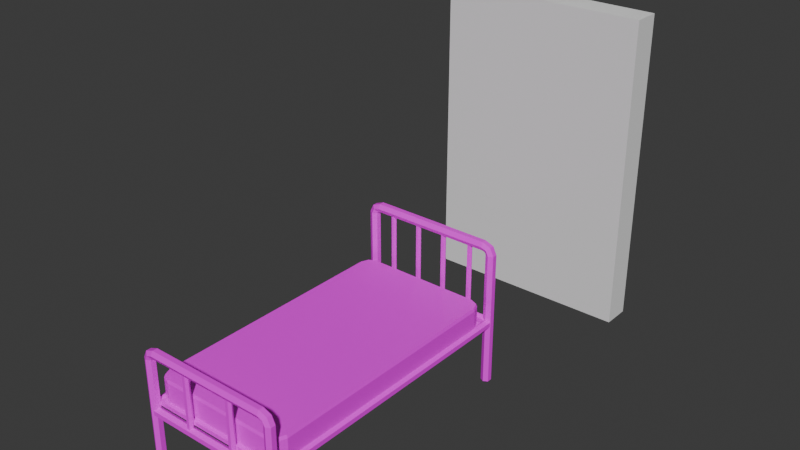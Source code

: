 # Source: hospital.blend  (saved by Blender 4.1.24; exported with 4.5.12 LTS)
import bpy
from mathutils import Matrix  # noqa: F401  (used for matrix-valued properties, if any)

bpy.ops.wm.read_factory_settings(use_empty=True)
scene = bpy.context.scene
scene.name = 'Scene'

# ---- collections
col_bed = bpy.data.collections.new('Bed'); scene.collection.children.link(col_bed)

# ---- images (referenced by path relative to the original .blend; pixels are not part of the script)
import os
ASSET_DIR = os.environ.get("B2B_ASSET_DIR", "")  # directory of the original .blend (textures are referenced by path, not embedded)
HERE = os.path.dirname(os.path.abspath(__file__))  # packed textures are extracted next to this script under _unpacked/

def load_image(name, relpath, width, height, colorspace="sRGB"):
    """Load a texture the original file referenced (path relative to the .blend, or extracted next to this script)."""
    p = next((c for c in (os.path.join(HERE, relpath), os.path.join(ASSET_DIR, relpath)) if relpath and os.path.exists(c)), "")
    if p:
        img = bpy.data.images.load(p, check_existing=True)
        img.name = name
    else:  # same state as the original file: an image datablock whose file is absent (Cycles renders it pink)
        img = bpy.data.images.new(name, width, height)
        img.source = "FILE"
        img.filepath = "//" + (relpath or name)
    img.colorspace_settings.name = colorspace
    return img
img_bed_texture_png_002 = load_image('bed_texture.png.002', 'textures/bed_texture.png', 1024, 1024, 'sRGB')

# ---- materials (node trees are filled in below, after node groups)
mat_bed = bpy.data.materials.new('Bed')
mat_bed.use_transparent_shadow = False

# ---- material node trees
mat_bed.use_nodes = True; mat_bed.node_tree.nodes.clear()
_N = mat_bed.node_tree.nodes; _L = mat_bed.node_tree.links
n0 = _N.new('ShaderNodeBsdfPrincipled'); n0.name = 'Principled BSDF'; n0.location = (10, 300)
n1 = _N.new('ShaderNodeOutputMaterial'); n1.name = 'Material Output'; n1.location = (300, 300)
n2 = _N.new('ShaderNodeTexImage'); n2.name = 'Image Texture'; n2.location = (-280, 280)
n2.image = img_bed_texture_png_002
_L.new(n0.outputs[0], n1.inputs[0])
_L.new(n2.outputs[0], n0.inputs[0])
n1.is_active_output = True

# ---- world
world_world = bpy.data.worlds.new('World'); scene.world = world_world
world_world.use_nodes = True; world_world.node_tree.nodes.clear()
_N = world_world.node_tree.nodes; _L = world_world.node_tree.links
n0 = _N.new('ShaderNodeOutputWorld'); n0.name = 'World Output'; n0.location = (300, 300)
n1 = _N.new('ShaderNodeBackground'); n1.name = 'Background'; n1.location = (10, 300)
n1.inputs[0].default_value = (0.05088, 0.05088, 0.05088, 1.0)
_L.new(n1.outputs[0], n0.inputs[0])
n0.is_active_output = True
world_world.color = (0.05088, 0.05088, 0.05088)
world_world.use_sun_shadow = False
world_world.sun_shadow_jitter_overblur = 0.0

# ---- meshes
me_wall_clean = bpy.data.meshes.new('Wall.Clean')
me_wall_clean.from_pydata([(-0.99, -0.132, -0.33), (-0.99, -0.132, 2.64), (-0.99, 0.132, -0.33), (-0.99, 0.132, 2.64), (0.99, -0.132, -0.33), (0.99, -0.132, 2.64), (0.99, 0.132, -0.33), (0.99, 0.132, 2.64)], [], [(0, 1, 3, 2), (2, 3, 7, 6), (6, 7, 5, 4), (4, 5, 1, 0)])
_uv = me_wall_clean.uv_layers.new(name='UVMap')
_uv.uv.foreach_set('vector', [0.375, 0.0, 0.625, 0.0, 0.625, 0.25, 0.375, 0.25, 0.375, 0.25, 0.625, 0.25, 0.625, 0.5, 0.375, 0.5, 0.375, 0.5, 0.625, 0.5, 0.625, 0.75, 0.375, 0.75, 0.375, 0.75, 0.625, 0.75, 0.625, 1.0, 0.375, 1.0])
me_wall_clean.update()
me_bed_matress = bpy.data.meshes.new('Bed.Matress')
me_bed_matress.from_pydata([(-9.031e-09, 1.21, -0.09929), (-9.031e-09, 1.201, -0.1049), (-9.031e-09, 1.201, 0.1057), (-9.031e-09, 1.21, 0.07847), (-9.031e-09, -1.201, -0.1049), (-9.031e-09, -1.21, -0.09929), (-9.031e-09, -1.21, 0.07847), (-9.031e-09, -1.201, 0.1057), (0.6298, -1.101, -0.1049), (0.6391, -1.103, -0.09929), (0.5297, -1.201, -0.1049), (0.5315, -1.21, -0.09929), (0.6005, -1.172, -0.1049), (0.6076, -1.179, -0.09929), (0.5297, -1.201, 0.1057), (0.5315, -1.21, 0.07847), (0.6298, -1.101, 0.1057), (0.6391, -1.103, 0.07847), (0.6005, -1.172, 0.1057), (0.6076, -1.179, 0.07847), (0.5297, 1.201, -0.1049), (0.5315, 1.21, -0.09929), (0.6298, 1.101, -0.1049), (0.6391, 1.103, -0.09929), (0.6005, 1.172, -0.1049), (0.6076, 1.179, -0.09929), (0.6298, 1.101, 0.1057), (0.6391, 1.103, 0.07847), (0.5297, 1.201, 0.1057), (0.5315, 1.21, 0.07847), (0.6005, 1.172, 0.1057), (0.6076, 1.179, 0.07847), (-0.6298, -1.101, -0.1049), (-0.6391, -1.103, -0.09929), (-0.5297, -1.201, -0.1049), (-0.5315, -1.21, -0.09929), (-0.6005, -1.172, -0.1049), (-0.6076, -1.179, -0.09929), (-0.5297, -1.201, 0.1057), (-0.5315, -1.21, 0.07847), (-0.6298, -1.101, 0.1057), (-0.6391, -1.103, 0.07847), (-0.6005, -1.172, 0.1057), (-0.6076, -1.179, 0.07847), (-0.5297, 1.201, -0.1049), (-0.5315, 1.21, -0.09929), (-0.6298, 1.101, -0.1049), (-0.6391, 1.103, -0.09929), (-0.6005, 1.172, -0.1049), (-0.6076, 1.179, -0.09929), (-0.6298, 1.101, 0.1057), (-0.6391, 1.103, 0.07847), (-0.5297, 1.201, 0.1057), (-0.5315, 1.21, 0.07847), (-0.6005, 1.172, 0.1057), (-0.6076, 1.179, 0.07847)], [], [(19, 13, 9, 17), (15, 11, 13, 19), (26, 30, 28, 2, 7, 14, 18, 16), (11, 15, 6, 5), (27, 23, 25, 31), (31, 25, 21, 29), (23, 27, 17, 9), (0, 3, 29, 21), (30, 26, 27, 31), (22, 24, 25, 23), (28, 30, 31, 29), (24, 20, 21, 25), (18, 14, 15, 19), (10, 12, 13, 11), (16, 18, 19, 17), (12, 8, 9, 13), (0, 21, 20, 1), (23, 9, 8, 22), (11, 5, 4, 10), (26, 16, 17, 27), (14, 7, 6, 15), (29, 3, 2, 28), (1, 20, 24, 22, 8, 12, 10, 4), (43, 41, 33, 37), (39, 43, 37, 35), (50, 40, 42, 38, 7, 2, 52, 54), (35, 5, 6, 39), (51, 55, 49, 47), (55, 53, 45, 49), (47, 33, 41, 51), (0, 45, 53, 3), (54, 55, 51, 50), (46, 47, 49, 48), (52, 53, 55, 54), (48, 49, 45, 44), (42, 43, 39, 38), (34, 35, 37, 36), (40, 41, 43, 42), (36, 37, 33, 32), (0, 1, 44, 45), (47, 46, 32, 33), (35, 34, 4, 5), (50, 51, 41, 40), (38, 39, 6, 7), (53, 52, 2, 3), (1, 4, 34, 36, 32, 46, 48, 44)])
_uv = me_bed_matress.uv_layers.new(name='UVMap')
_uv.uv.foreach_set('vector', [0.5167, 0.7037, 0.498, 0.721, 0.4889, 0.717, 0.5048, 0.6937, 0.5256, 0.7158, 0.5023, 0.73, 0.498, 0.721, 0.5167, 0.7037, 0.9729, 0.5856, 0.9892, 0.5918, 0.996, 0.6069, 0.9954, 0.811, 0.008003, 0.8029, 0.005264, 0.5967, 0.01202, 0.5816, 0.02832, 0.5753, 0.5023, 0.73, 0.5256, 0.7158, 0.5339, 0.8022, 0.5034, 0.8023, 0.1734, 0.6898, 0.1873, 0.7151, 0.1774, 0.72, 0.1604, 0.6983, 0.1604, 0.6983, 0.1774, 0.72, 0.1716, 0.7294, 0.1487, 0.7099, 0.1873, 0.7151, 0.1734, 0.6898, 0.5048, 0.6937, 0.4889, 0.717, 0.1582, 0.8064, 0.1234, 0.807, 0.1487, 0.7099, 0.1716, 0.7294, 0.1563, 0.6932, 0.1717, 0.6849, 0.1734, 0.6898, 0.1604, 0.6983, 0.1877, 0.7167, 0.1785, 0.7211, 0.1774, 0.72, 0.1873, 0.7151, 0.1437, 0.7067, 0.1563, 0.6932, 0.1604, 0.6983, 0.1487, 0.7099, 0.1785, 0.7211, 0.1731, 0.7299, 0.1716, 0.7294, 0.1774, 0.72, 0.5212, 0.6993, 0.5305, 0.7137, 0.5256, 0.7158, 0.5167, 0.7037, 0.5009, 0.7303, 0.497, 0.722, 0.498, 0.721, 0.5023, 0.73, 0.507, 0.6889, 0.5212, 0.6993, 0.5167, 0.7037, 0.5048, 0.6937, 0.497, 0.722, 0.4887, 0.7184, 0.4889, 0.717, 0.498, 0.721, 0.1582, 0.8064, 0.1716, 0.7294, 0.1731, 0.7299, 0.1598, 0.8064, 0.1873, 0.7151, 0.4889, 0.717, 0.4887, 0.7184, 0.1877, 0.7167, 0.5023, 0.73, 0.5034, 0.8023, 0.5019, 0.8023, 0.5009, 0.7303, 0.1717, 0.6849, 0.507, 0.6889, 0.5048, 0.6937, 0.1734, 0.6898, 0.5305, 0.7137, 0.5387, 0.8022, 0.5339, 0.8022, 0.5256, 0.7158, 0.1487, 0.7099, 0.1234, 0.807, 0.1176, 0.8071, 0.1437, 0.7067, 0.9916, 0.8023, 0.9928, 0.6063, 0.9861, 0.5913, 0.97, 0.585, 0.02819, 0.5752, 0.01205, 0.5814, 0.00537, 0.5965, 0.007821, 0.8027, 0.5174, 0.901, 0.5057, 0.9114, 0.4886, 0.8885, 0.4979, 0.8836, 0.5263, 0.8885, 0.5174, 0.901, 0.4979, 0.8836, 0.5024, 0.8743, 0.9732, 0.9963, 0.02979, 0.9907, 0.01349, 0.9845, 0.006741, 0.9693, 0.008003, 0.8029, 0.9954, 0.811, 0.9962, 0.9749, 0.9895, 0.9901, 0.5024, 0.8743, 0.5034, 0.8023, 0.5339, 0.8022, 0.5263, 0.8885, 0.1759, 0.9253, 0.1625, 0.917, 0.179, 0.8952, 0.1893, 0.8993, 0.1625, 0.917, 0.1505, 0.9054, 0.1738, 0.8854, 0.179, 0.8952, 0.1893, 0.8993, 0.4886, 0.8885, 0.5057, 0.9114, 0.1759, 0.9253, 0.1582, 0.8064, 0.1738, 0.8854, 0.1505, 0.9054, 0.1234, 0.807, 0.1585, 0.9222, 0.1625, 0.917, 0.1759, 0.9253, 0.1743, 0.9302, 0.1896, 0.8978, 0.1893, 0.8993, 0.179, 0.8952, 0.1801, 0.8941, 0.1454, 0.9087, 0.1505, 0.9054, 0.1625, 0.917, 0.1585, 0.9222, 0.1801, 0.8941, 0.179, 0.8952, 0.1738, 0.8854, 0.1753, 0.8849, 0.5221, 0.9053, 0.5174, 0.901, 0.5263, 0.8885, 0.5312, 0.8906, 0.501, 0.874, 0.5024, 0.8743, 0.4979, 0.8836, 0.4969, 0.8826, 0.508, 0.916, 0.5057, 0.9114, 0.5174, 0.901, 0.5221, 0.9053, 0.4969, 0.8826, 0.4979, 0.8836, 0.4886, 0.8885, 0.4882, 0.887, 0.1582, 0.8064, 0.1598, 0.8064, 0.1753, 0.8849, 0.1738, 0.8854, 0.1893, 0.8993, 0.1896, 0.8978, 0.4882, 0.887, 0.4886, 0.8885, 0.5024, 0.8743, 0.501, 0.874, 0.5019, 0.8023, 0.5034, 0.8023, 0.1743, 0.9302, 0.1759, 0.9253, 0.5057, 0.9114, 0.508, 0.916, 0.5312, 0.8906, 0.5263, 0.8885, 0.5339, 0.8022, 0.5387, 0.8022, 0.1505, 0.9054, 0.1454, 0.9087, 0.1176, 0.8071, 0.1234, 0.807, 0.9916, 0.8023, 0.007821, 0.8027, 0.008109, 0.9683, 0.01479, 0.9834, 0.03093, 0.9896, 0.9712, 0.9915, 0.9873, 0.9853, 0.994, 0.9702])
me_bed_matress.materials.append(mat_bed)
me_bed_matress.update()
me_bed_boards = bpy.data.meshes.new('Bed.Boards')
me_bed_boards.from_pydata([(0.6227, 0.08034, 0.06628), (0.6227, 0.08034, 0.1019), (0.6227, 0.3822, 0.06628), (0.6227, 0.3822, 0.1019), (0.0, 0.3822, 0.06628), (0.0, 0.3822, 0.1019), (0.0, 0.08034, 0.06628), (0.0, 0.08034, 0.1019), (-0.6227, 0.08034, 0.06628), (-0.6227, 0.08034, 0.1019), (-0.6227, 0.3822, 0.06628), (-0.6227, 0.3822, 0.1019)], [], [(4, 5, 3, 2), (2, 3, 1, 0), (4, 2, 0, 6), (3, 5, 7, 1), (0, 1, 7, 6), (4, 10, 11, 5), (10, 8, 9, 11), (4, 6, 8, 10), (11, 9, 7, 5), (8, 6, 7, 9)])
_uv = me_bed_boards.uv_layers.new(name='UVMap')
_uv.uv.foreach_set('vector', [0.766, 0.4178, 0.7734, 0.4178, 0.7734, 0.2885, 0.766, 0.2885, 0.766, 0.3865, 0.7734, 0.3865, 0.7734, 0.4492, 0.766, 0.4492, 0.8011, 0.4178, 0.8011, 0.2885, 0.7384, 0.2885, 0.7384, 0.4178, 0.8011, 0.2885, 0.8011, 0.4178, 0.7384, 0.4178, 0.7384, 0.2885, 0.766, 0.2885, 0.7734, 0.2885, 0.7734, 0.4178, 0.766, 0.4178, 0.766, 0.4178, 0.766, 0.5472, 0.7734, 0.5472, 0.7734, 0.4178, 0.766, 0.3865, 0.766, 0.4492, 0.7734, 0.4492, 0.7734, 0.3865, 0.8011, 0.4178, 0.7384, 0.4178, 0.7384, 0.5472, 0.8011, 0.5472, 0.8011, 0.5472, 0.7384, 0.5472, 0.7384, 0.4178, 0.8011, 0.4178, 0.766, 0.5472, 0.766, 0.4178, 0.7734, 0.4178, 0.7734, 0.5472])
me_bed_boards.materials.append(mat_bed)
me_bed_boards.update()
me_bed_frame = bpy.data.meshes.new('Bed.Frame')
me_bed_frame.from_pydata([(0.6349, 0.0457, 0.004847), (0.6349, 0.0457, 1.25), (0.6745, 0.02285, 0.004847), (0.6745, 0.02285, 1.25), (0.6745, -0.02285, 0.004847), (0.6745, -0.02285, 1.25), (0.6349, -0.0457, 0.004847), (0.6349, -0.0457, 1.25), (0.5953, -0.02285, 0.004847), (0.5953, -0.02285, 1.25), (0.5953, 0.02285, 0.004847), (0.5953, 0.02285, 1.25), (0.6404, 0.02285, 1.322), (0.6124, 0.0457, 1.295), (0.6404, -0.02285, 1.322), (0.6124, -0.0457, 1.295), (0.5844, -0.02285, 1.267), (0.5844, 0.02285, 1.267), (0.5613, 0.02285, 1.353), (0.5613, 0.0457, 1.313), (0.5613, -0.02285, 1.353), (0.5613, -0.0457, 1.313), (0.5613, -0.02285, 1.274), (0.5613, 0.02285, 1.274), (0.0, 0.02285, 1.353), (0.0, 0.0457, 1.313), (0.0, -0.02285, 1.353), (0.0, -0.0457, 1.313), (0.0, -0.02285, 1.274), (0.0, 0.02285, 1.274), (0.636, 0.001852, 0.6306), (0.636, -2.578, 0.6306), (0.6714, 0.001852, 0.6102), (0.6714, -2.578, 0.6102), (0.6714, 0.001852, 0.5693), (0.6714, -2.578, 0.5693), (0.636, 0.001852, 0.5489), (0.636, -2.578, 0.5489), (0.6006, 0.001852, 0.5693), (0.6006, -2.578, 0.5693), (0.6006, 0.001852, 0.6102), (0.6006, -2.578, 0.6102), (0.636, -2.532, 0.003337), (0.636, -2.532, 1.013), (0.6748, -2.554, 0.003337), (0.6748, -2.554, 1.013), (0.6748, -2.599, 0.003337), (0.6748, -2.599, 1.013), (0.636, -2.621, 0.003337), (0.636, -2.621, 1.013), (0.5972, -2.599, 0.003337), (0.5972, -2.599, 1.013), (0.5972, -2.554, 0.003337), (0.5972, -2.554, 1.013), (0.6414, -2.554, 1.084), (0.6139, -2.532, 1.057), (0.6414, -2.599, 1.084), (0.6139, -2.621, 1.057), (0.5865, -2.599, 1.029), (0.5865, -2.554, 1.029), (0.5639, -2.554, 1.114), (0.5638, -2.532, 1.075), (0.5639, -2.599, 1.114), (0.5638, -2.621, 1.075), (0.5638, -2.599, 1.036), (0.5638, -2.554, 1.036), (0.0, -2.554, 1.114), (0.0, -2.532, 1.075), (0.0, -2.599, 1.114), (0.0, -2.621, 1.075), (0.0, -2.599, 1.036), (0.0, -2.554, 1.036), (0.0, -2.577, 0.5719), (0.638, -2.577, 0.5719), (0.0, -2.54, 0.5507), (0.638, -2.54, 0.5507), (0.0, -2.54, 0.5085), (0.638, -2.54, 0.5085), (0.0, -2.577, 0.4874), (0.638, -2.577, 0.4874), (0.0, -2.613, 0.5085), (0.638, -2.613, 0.5085), (0.0, -2.613, 0.5507), (0.638, -2.613, 0.5507), (0.2575, -2.577, 1.048), (0.2575, -2.577, 0.5423), (0.2437, -2.553, 1.048), (0.2437, -2.553, 0.5423), (0.2163, -2.553, 1.048), (0.2163, -2.553, 0.5423), (0.2025, -2.577, 1.048), (0.2025, -2.577, 0.5423), (0.2163, -2.601, 1.048), (0.2163, -2.601, 0.5423), (0.2437, -2.601, 1.048), (0.2437, -2.601, 0.5423), (0.0, -0.001058, 0.6427), (0.6334, -0.001057, 0.6427), (0.0, 0.03294, 0.623), (0.6334, 0.03294, 0.623), (0.0, 0.03294, 0.5838), (0.6334, 0.03294, 0.5838), (0.0, -0.001058, 0.5642), (0.6334, -0.001057, 0.5642), (0.0, -0.03505, 0.5838), (0.6334, -0.03505, 0.5838), (0.0, -0.03505, 0.623), (0.6334, -0.03505, 0.623), (0.1606, -0.0002242, 1.278), (0.1606, -0.0002241, 0.6068), (0.1487, 0.02042, 1.278), (0.1487, 0.02042, 0.6068), (0.1249, 0.02042, 1.278), (0.1249, 0.02042, 0.6068), (0.113, -0.0002242, 1.278), (0.113, -0.0002241, 0.6068), (0.1249, -0.02086, 1.278), (0.1249, -0.02086, 0.6068), (0.1487, -0.02086, 1.278), (0.1487, -0.02086, 0.6068), (0.4403, -0.0002242, 1.278), (0.4403, -0.0002241, 0.6068), (0.4284, 0.02042, 1.278), (0.4284, 0.02042, 0.6068), (0.4046, 0.02042, 1.278), (0.4046, 0.02042, 0.6068), (0.3926, -0.0002242, 1.278), (0.3926, -0.0002241, 0.6068), (0.4046, -0.02086, 1.278), (0.4046, -0.02086, 0.6068), (0.4284, -0.02086, 1.278), (0.4284, -0.02086, 0.6068), (-0.6349, 0.0457, 0.004847), (-0.6349, 0.0457, 1.25), (-0.6745, 0.02285, 0.004847), (-0.6745, 0.02285, 1.25), (-0.6745, -0.02285, 0.004847), (-0.6745, -0.02285, 1.25), (-0.6349, -0.0457, 0.004847), (-0.6349, -0.0457, 1.25), (-0.5953, -0.02285, 0.004847), (-0.5953, -0.02285, 1.25), (-0.5953, 0.02285, 0.004847), (-0.5953, 0.02285, 1.25), (-0.6404, 0.02285, 1.322), (-0.6124, 0.0457, 1.295), (-0.6404, -0.02285, 1.322), (-0.6124, -0.0457, 1.295), (-0.5844, -0.02285, 1.267), (-0.5844, 0.02285, 1.267), (-0.5613, 0.02285, 1.353), (-0.5613, 0.0457, 1.313), (-0.5613, -0.02285, 1.353), (-0.5613, -0.0457, 1.313), (-0.5613, -0.02285, 1.274), (-0.5613, 0.02285, 1.274), (-0.636, 0.001852, 0.6306), (-0.636, -2.578, 0.6306), (-0.6714, 0.001852, 0.6102), (-0.6714, -2.578, 0.6102), (-0.6714, 0.001852, 0.5693), (-0.6714, -2.578, 0.5693), (-0.636, 0.001852, 0.5489), (-0.636, -2.578, 0.5489), (-0.6006, 0.001852, 0.5693), (-0.6006, -2.578, 0.5693), (-0.6006, 0.001852, 0.6102), (-0.6006, -2.578, 0.6102), (-0.636, -2.532, 0.003337), (-0.636, -2.532, 1.013), (-0.6748, -2.554, 0.003337), (-0.6748, -2.554, 1.013), (-0.6748, -2.599, 0.003337), (-0.6748, -2.599, 1.013), (-0.636, -2.621, 0.003337), (-0.636, -2.621, 1.013), (-0.5972, -2.599, 0.003337), (-0.5972, -2.599, 1.013), (-0.5972, -2.554, 0.003337), (-0.5972, -2.554, 1.013), (-0.6414, -2.554, 1.084), (-0.6139, -2.532, 1.057), (-0.6414, -2.599, 1.084), (-0.6139, -2.621, 1.057), (-0.5865, -2.599, 1.029), (-0.5865, -2.554, 1.029), (-0.5639, -2.554, 1.114), (-0.5638, -2.532, 1.075), (-0.5639, -2.599, 1.114), (-0.5638, -2.621, 1.075), (-0.5638, -2.599, 1.036), (-0.5638, -2.554, 1.036), (-0.638, -2.577, 0.5719), (-0.638, -2.54, 0.5507), (-0.638, -2.54, 0.5085), (-0.638, -2.577, 0.4874), (-0.638, -2.613, 0.5085), (-0.638, -2.613, 0.5507), (-0.2575, -2.577, 1.048), (-0.2575, -2.577, 0.5423), (-0.2437, -2.553, 1.048), (-0.2437, -2.553, 0.5423), (-0.2163, -2.553, 1.048), (-0.2163, -2.553, 0.5423), (-0.2025, -2.577, 1.048), (-0.2025, -2.577, 0.5423), (-0.2163, -2.601, 1.048), (-0.2163, -2.601, 0.5423), (-0.2437, -2.601, 1.048), (-0.2437, -2.601, 0.5423), (-0.6334, -0.001057, 0.6427), (-0.6334, 0.03294, 0.623), (-0.6334, 0.03294, 0.5838), (-0.6334, -0.001057, 0.5642), (-0.6334, -0.03505, 0.5838), (-0.6334, -0.03505, 0.623), (-0.1606, -0.0002242, 1.278), (-0.1606, -0.0002241, 0.6068), (-0.1487, 0.02042, 1.278), (-0.1487, 0.02042, 0.6068), (-0.1249, 0.02042, 1.278), (-0.1249, 0.02042, 0.6068), (-0.113, -0.0002242, 1.278), (-0.113, -0.0002241, 0.6068), (-0.1249, -0.02086, 1.278), (-0.1249, -0.02086, 0.6068), (-0.1487, -0.02086, 1.278), (-0.1487, -0.02086, 0.6068), (-0.4403, -0.0002242, 1.278), (-0.4403, -0.0002241, 0.6068), (-0.4284, 0.02042, 1.278), (-0.4284, 0.02042, 0.6068), (-0.4046, 0.02042, 1.278), (-0.4046, 0.02042, 0.6068), (-0.3926, -0.0002242, 1.278), (-0.3926, -0.0002241, 0.6068), (-0.4046, -0.02086, 1.278), (-0.4046, -0.02086, 0.6068), (-0.4284, -0.02086, 1.278), (-0.4284, -0.02086, 0.6068)], [], [(0, 1, 3, 2), (2, 3, 5, 4), (4, 5, 7, 6), (6, 7, 9, 8), (5, 3, 12, 14), (8, 9, 11, 10), (10, 11, 1, 0), (0, 2, 4, 6, 8, 10), (13, 17, 23, 19), (11, 9, 16, 17), (3, 1, 13, 12), (7, 5, 14, 15), (1, 11, 17, 13), (9, 7, 15, 16), (23, 22, 28, 29), (16, 15, 21, 22), (14, 12, 18, 20), (17, 16, 22, 23), (15, 14, 20, 21), (12, 13, 19, 18), (21, 20, 26, 27), (18, 19, 25, 24), (19, 23, 29, 25), (22, 21, 27, 28), (20, 18, 24, 26), (30, 31, 33, 32), (32, 33, 35, 34), (34, 35, 37, 36), (36, 37, 39, 38), (38, 39, 41, 40), (40, 41, 31, 30), (42, 43, 45, 44), (44, 45, 47, 46), (46, 47, 49, 48), (48, 49, 51, 50), (47, 45, 54, 56), (50, 51, 53, 52), (52, 53, 43, 42), (42, 44, 46, 48, 50, 52), (55, 59, 65, 61), (53, 51, 58, 59), (45, 43, 55, 54), (49, 47, 56, 57), (43, 53, 59, 55), (51, 49, 57, 58), (65, 64, 70, 71), (58, 57, 63, 64), (56, 54, 60, 62), (59, 58, 64, 65), (57, 56, 62, 63), (54, 55, 61, 60), (63, 62, 68, 69), (60, 61, 67, 66), (61, 65, 71, 67), (64, 63, 69, 70), (62, 60, 66, 68), (72, 73, 75, 74), (74, 75, 77, 76), (76, 77, 79, 78), (78, 79, 81, 80), (80, 81, 83, 82), (82, 83, 73, 72), (84, 85, 87, 86), (86, 87, 89, 88), (88, 89, 91, 90), (90, 91, 93, 92), (92, 93, 95, 94), (94, 95, 85, 84), (96, 97, 99, 98), (98, 99, 101, 100), (100, 101, 103, 102), (102, 103, 105, 104), (104, 105, 107, 106), (106, 107, 97, 96), (108, 109, 111, 110), (110, 111, 113, 112), (112, 113, 115, 114), (114, 115, 117, 116), (116, 117, 119, 118), (118, 119, 109, 108), (120, 121, 123, 122), (122, 123, 125, 124), (124, 125, 127, 126), (126, 127, 129, 128), (128, 129, 131, 130), (130, 131, 121, 120), (132, 134, 135, 133), (134, 136, 137, 135), (136, 138, 139, 137), (138, 140, 141, 139), (137, 146, 144, 135), (140, 142, 143, 141), (142, 132, 133, 143), (132, 142, 140, 138, 136, 134), (145, 151, 155, 149), (143, 149, 148, 141), (135, 144, 145, 133), (139, 147, 146, 137), (133, 145, 149, 143), (141, 148, 147, 139), (155, 29, 28, 154), (148, 154, 153, 147), (146, 152, 150, 144), (149, 155, 154, 148), (147, 153, 152, 146), (144, 150, 151, 145), (153, 27, 26, 152), (150, 24, 25, 151), (151, 25, 29, 155), (154, 28, 27, 153), (152, 26, 24, 150), (156, 158, 159, 157), (158, 160, 161, 159), (160, 162, 163, 161), (162, 164, 165, 163), (164, 166, 167, 165), (166, 156, 157, 167), (168, 170, 171, 169), (170, 172, 173, 171), (172, 174, 175, 173), (174, 176, 177, 175), (173, 182, 180, 171), (176, 178, 179, 177), (178, 168, 169, 179), (168, 178, 176, 174, 172, 170), (181, 187, 191, 185), (179, 185, 184, 177), (171, 180, 181, 169), (175, 183, 182, 173), (169, 181, 185, 179), (177, 184, 183, 175), (191, 71, 70, 190), (184, 190, 189, 183), (182, 188, 186, 180), (185, 191, 190, 184), (183, 189, 188, 182), (180, 186, 187, 181), (189, 69, 68, 188), (186, 66, 67, 187), (187, 67, 71, 191), (190, 70, 69, 189), (188, 68, 66, 186), (72, 74, 193, 192), (74, 76, 194, 193), (76, 78, 195, 194), (78, 80, 196, 195), (80, 82, 197, 196), (82, 72, 192, 197), (198, 200, 201, 199), (200, 202, 203, 201), (202, 204, 205, 203), (204, 206, 207, 205), (206, 208, 209, 207), (208, 198, 199, 209), (96, 98, 211, 210), (98, 100, 212, 211), (100, 102, 213, 212), (102, 104, 214, 213), (104, 106, 215, 214), (106, 96, 210, 215), (216, 218, 219, 217), (218, 220, 221, 219), (220, 222, 223, 221), (222, 224, 225, 223), (224, 226, 227, 225), (226, 216, 217, 227), (228, 230, 231, 229), (230, 232, 233, 231), (232, 234, 235, 233), (234, 236, 237, 235), (236, 238, 239, 237), (238, 228, 229, 239)])
_uv = me_bed_frame.uv_layers.new(name='UVMap')
_uv.uv.foreach_set('vector', [0.9841, 0.1637, 0.0109, 0.1637, 0.0109, 0.1384, 0.9841, 0.1384, 0.9841, 0.1384, 0.0109, 0.1384, 0.0109, 0.1132, 0.9841, 0.1132, 0.9841, 0.1132, 0.0109, 0.1132, 0.0109, 0.08801, 0.9841, 0.08801, 0.9841, 0.08801, 0.0109, 0.08801, 0.0109, 0.06279, 0.9841, 0.06279, 0.1677, 0.5277, 0.2046, 0.5277, 0.2046, 0.5277, 0.1677, 0.5277, 0.9841, 0.06279, 0.0109, 0.06279, 0.0109, 0.03757, 0.9841, 0.03757, 0.9841, 0.03757, 0.0109, 0.03757, 0.0109, 0.01236, 0.9841, 0.01236, 0.1445, 0.4799, 0.2117, 0.4411, 0.2117, 0.3636, 0.1445, 0.3248, 0.07741, 0.3636, 0.07741, 0.4411, 0.0203, 0.5277, 0.05716, 0.5277, 0.05716, 0.5277, 0.0203, 0.5277, 0.05716, 0.5277, 0.09402, 0.5277, 0.09402, 0.5277, 0.05716, 0.5277, 0.2046, 0.5277, 0.2415, 0.5277, 0.2415, 0.5277, 0.2046, 0.5277, 0.1309, 0.5277, 0.1677, 0.5277, 0.1677, 0.5277, 0.1309, 0.5277, 0.0203, 0.5277, 0.05716, 0.5277, 0.05716, 0.5277, 0.0203, 0.5277, 0.09402, 0.5277, 0.1309, 0.5277, 0.1309, 0.5277, 0.09402, 0.5277, 0.956, 0.144, 0.956, 0.1161, 0.8172, 0.1161, 0.8172, 0.144, 0.09402, 0.5277, 0.1309, 0.5277, 0.1309, 0.5277, 0.09402, 0.5277, 0.1677, 0.5277, 0.2046, 0.5277, 0.2046, 0.5277, 0.1677, 0.5277, 0.05716, 0.5277, 0.09402, 0.5277, 0.09402, 0.5277, 0.05716, 0.5277, 0.1309, 0.5277, 0.1677, 0.5277, 0.1677, 0.5277, 0.1309, 0.5277, 0.2046, 0.5277, 0.2415, 0.5277, 0.2415, 0.5277, 0.2046, 0.5277, 0.956, 0.08826, 0.956, 0.06038, 0.8172, 0.06038, 0.8172, 0.08826, 0.956, 0.0325, 0.956, 0.004625, 0.8172, 0.004625, 0.8172, 0.0325, 0.956, 0.1719, 0.956, 0.144, 0.8172, 0.144, 0.8172, 0.1719, 0.956, 0.1161, 0.956, 0.08826, 0.8172, 0.08826, 0.8172, 0.1161, 0.956, 0.06038, 0.956, 0.0325, 0.8172, 0.0325, 0.8172, 0.06038, 0.9849, 0.1612, 0.01726, 0.1612, 0.01726, 0.1353, 0.9849, 0.1353, 0.9849, 0.1353, 0.01726, 0.1353, 0.01726, 0.1093, 0.9849, 0.1093, 0.9849, 0.1093, 0.01726, 0.1093, 0.01726, 0.08336, 0.9849, 0.08336, 0.9849, 0.08336, 0.01726, 0.08336, 0.01726, 0.0574, 0.9849, 0.0574, 0.9849, 0.0574, 0.01726, 0.0574, 0.01726, 0.03145, 0.9849, 0.03145, 0.9849, 0.03145, 0.01726, 0.03145, 0.01726, 0.005497, 0.9849, 0.005497, 0.01195, 0.008193, 0.8586, 0.008193, 0.8586, 0.03417, 0.01195, 0.03417, 0.01195, 0.03417, 0.8586, 0.03417, 0.8586, 0.06014, 0.01195, 0.06014, 0.01195, 0.06014, 0.8586, 0.06014, 0.8586, 0.08611, 0.01195, 0.08611, 0.01195, 0.08611, 0.8586, 0.08611, 0.8586, 0.1121, 0.01195, 0.1121, 0.649, 0.06195, 0.649, 0.03454, 0.4779, 0.03454, 0.4779, 0.06195, 0.01195, 0.1121, 0.8586, 0.1121, 0.8586, 0.1381, 0.01195, 0.1381, 0.01195, 0.1381, 0.8586, 0.1381, 0.8586, 0.164, 0.01195, 0.164, 0.1445, 0.4799, 0.2117, 0.4411, 0.2117, 0.3636, 0.1445, 0.3248, 0.07741, 0.3636, 0.07741, 0.4411, 0.4374, 0.1568, 0.4374, 0.1326, 0.4073, 0.1326, 0.4073, 0.1568, 0.649, 0.1442, 0.649, 0.1168, 0.4779, 0.1168, 0.4779, 0.1442, 0.649, 0.03454, 0.649, 0.007135, 0.4779, 0.007135, 0.4779, 0.03454, 0.649, 0.08935, 0.649, 0.06195, 0.4779, 0.06195, 0.4779, 0.08935, 0.649, 0.1716, 0.649, 0.1442, 0.4779, 0.1442, 0.4779, 0.1716, 0.649, 0.1168, 0.649, 0.08935, 0.4779, 0.08935, 0.4779, 0.1168, 0.01082, 0.03419, 0.01082, 0.05995, 0.3747, 0.0615, 0.3747, 0.03574, 0.4374, 0.1083, 0.4374, 0.084, 0.4073, 0.084, 0.4073, 0.1083, 0.4374, 0.05972, 0.4374, 0.03544, 0.4073, 0.03544, 0.4073, 0.05972, 0.4374, 0.1326, 0.4374, 0.1083, 0.4073, 0.1083, 0.4073, 0.1326, 0.4374, 0.084, 0.4374, 0.05972, 0.4073, 0.05972, 0.4073, 0.084, 0.4374, 0.03544, 0.4374, 0.01116, 0.4073, 0.01116, 0.4073, 0.03544, 0.01082, 0.08572, 0.01082, 0.1115, 0.3747, 0.113, 0.3747, 0.08727, 0.01082, 0.1372, 0.01082, 0.163, 0.3747, 0.1646, 0.3747, 0.1388, 0.01082, 0.008422, 0.01082, 0.03419, 0.3747, 0.03574, 0.3747, 0.009972, 0.01082, 0.05995, 0.01082, 0.08572, 0.3747, 0.08727, 0.3747, 0.0615, 0.01082, 0.1115, 0.01082, 0.1372, 0.3747, 0.1388, 0.3747, 0.113, 0.8082, 0.157, 0.01713, 0.1617, 0.01713, 0.1365, 0.8082, 0.1318, 0.8082, 0.1318, 0.01713, 0.1365, 0.01713, 0.1113, 0.8082, 0.1066, 0.8082, 0.1066, 0.01713, 0.1113, 0.01713, 0.08611, 0.8082, 0.08146, 0.8082, 0.08146, 0.01713, 0.08611, 0.01713, 0.06093, 0.8082, 0.05628, 0.8082, 0.05628, 0.01713, 0.06093, 0.01713, 0.03574, 0.8082, 0.03109, 0.8082, 0.03109, 0.01713, 0.03574, 0.01713, 0.01056, 0.8082, 0.005907, 0.06986, 0.007836, 0.9055, 0.007836, 0.9055, 0.03393, 0.06986, 0.03393, 0.06986, 0.03393, 0.9055, 0.03393, 0.9055, 0.06002, 0.06986, 0.06002, 0.06986, 0.06002, 0.9055, 0.06002, 0.9055, 0.08611, 0.06986, 0.08611, 0.06986, 0.08611, 0.9055, 0.08611, 0.9055, 0.1122, 0.06986, 0.1122, 0.06986, 0.1122, 0.9055, 0.1122, 0.9055, 0.1383, 0.06986, 0.1383, 0.06986, 0.1383, 0.9055, 0.1383, 0.9055, 0.1644, 0.06986, 0.1644, 0.2415, 0.4172, 0.2415, 0.5277, 0.2046, 0.5277, 0.2046, 0.4172, 0.2046, 0.4172, 0.2046, 0.5277, 0.1677, 0.5277, 0.1677, 0.4172, 0.1677, 0.4172, 0.1677, 0.5277, 0.1309, 0.5277, 0.1309, 0.4172, 0.1309, 0.4172, 0.1309, 0.5277, 0.09402, 0.5277, 0.09402, 0.4172, 0.09402, 0.4172, 0.09402, 0.5277, 0.05716, 0.5277, 0.05716, 0.4172, 0.05716, 0.4172, 0.05716, 0.5277, 0.0203, 0.5277, 0.0203, 0.4172, 0.009089, 0.007189, 0.9534, 0.007189, 0.9534, 0.03361, 0.009089, 0.03361, 0.009089, 0.03361, 0.9534, 0.03361, 0.9534, 0.06003, 0.009089, 0.06003, 0.009089, 0.06003, 0.9534, 0.06003, 0.9534, 0.08646, 0.009089, 0.08646, 0.009089, 0.08646, 0.9534, 0.08646, 0.9534, 0.1129, 0.009089, 0.1129, 0.009089, 0.1129, 0.9534, 0.1129, 0.9534, 0.1393, 0.009089, 0.1393, 0.009089, 0.1393, 0.9534, 0.1393, 0.9534, 0.1657, 0.009089, 0.1657, 0.2415, 0.4172, 0.2415, 0.5277, 0.2046, 0.5277, 0.2046, 0.4172, 0.2046, 0.4172, 0.2046, 0.5277, 0.1677, 0.5277, 0.1677, 0.4172, 0.1677, 0.4172, 0.1677, 0.5277, 0.1309, 0.5277, 0.1309, 0.4172, 0.1309, 0.4172, 0.1309, 0.5277, 0.09402, 0.5277, 0.09402, 0.4172, 0.09402, 0.4172, 0.09402, 0.5277, 0.05716, 0.5277, 0.05716, 0.4172, 0.05716, 0.4172, 0.05716, 0.5277, 0.0203, 0.5277, 0.0203, 0.4172, 0.9858, 0.1654, 0.9858, 0.1391, 0.0139, 0.1391, 0.0139, 0.1654, 0.9858, 0.1391, 0.9858, 0.1128, 0.0139, 0.1128, 0.0139, 0.1391, 0.9858, 0.1128, 0.9858, 0.08646, 0.0139, 0.08646, 0.0139, 0.1128, 0.9858, 0.08646, 0.9858, 0.06014, 0.0139, 0.06014, 0.0139, 0.08646, 0.1677, 0.5277, 0.1677, 0.5277, 0.2046, 0.5277, 0.2046, 0.5277, 0.9858, 0.06014, 0.9858, 0.03383, 0.0139, 0.03383, 0.0139, 0.06014, 0.9858, 0.03383, 0.9858, 0.007514, 0.0139, 0.007514, 0.0139, 0.03383, 0.1445, 0.4799, 0.07741, 0.4411, 0.07741, 0.3636, 0.1445, 0.3248, 0.2117, 0.3636, 0.2117, 0.4411, 0.0203, 0.5277, 0.0203, 0.5277, 0.05716, 0.5277, 0.05716, 0.5277, 0.05716, 0.5277, 0.05716, 0.5277, 0.09402, 0.5277, 0.09402, 0.5277, 0.2046, 0.5277, 0.2046, 0.5277, 0.2415, 0.5277, 0.2415, 0.5277, 0.1309, 0.5277, 0.1309, 0.5277, 0.1677, 0.5277, 0.1677, 0.5277, 0.0203, 0.5277, 0.0203, 0.5277, 0.05716, 0.5277, 0.05716, 0.5277, 0.09402, 0.5277, 0.09402, 0.5277, 0.1309, 0.5277, 0.1309, 0.5277, 0.04769, 0.1424, 0.7039, 0.1424, 0.7039, 0.1149, 0.04769, 0.1149, 0.09402, 0.5277, 0.09402, 0.5277, 0.1309, 0.5277, 0.1309, 0.5277, 0.1677, 0.5277, 0.1677, 0.5277, 0.2046, 0.5277, 0.2046, 0.5277, 0.05716, 0.5277, 0.05716, 0.5277, 0.09402, 0.5277, 0.09402, 0.5277, 0.1309, 0.5277, 0.1309, 0.5277, 0.1677, 0.5277, 0.1677, 0.5277, 0.2046, 0.5277, 0.2046, 0.5277, 0.2415, 0.5277, 0.2415, 0.5277, 0.04769, 0.08749, 0.7039, 0.08749, 0.7039, 0.06003, 0.04769, 0.06003, 0.04769, 0.03257, 0.7039, 0.03257, 0.7039, 0.005114, 0.04769, 0.005114, 0.04769, 0.1699, 0.7039, 0.1699, 0.7039, 0.1424, 0.04769, 0.1424, 0.04769, 0.1149, 0.7039, 0.1149, 0.7039, 0.08749, 0.04769, 0.08749, 0.04769, 0.06003, 0.7039, 0.06003, 0.7039, 0.03257, 0.04769, 0.03257, 0.01106, 0.005497, 0.01106, 0.03145, 0.9896, 0.03145, 0.9896, 0.005497, 0.01106, 0.03145, 0.01106, 0.0574, 0.9896, 0.0574, 0.9896, 0.03145, 0.01106, 0.0574, 0.01106, 0.08336, 0.9896, 0.08336, 0.9896, 0.0574, 0.01106, 0.08336, 0.01106, 0.1093, 0.9896, 0.1093, 0.9896, 0.08336, 0.01106, 0.1093, 0.01106, 0.1353, 0.9896, 0.1353, 0.9896, 0.1093, 0.01106, 0.1353, 0.01106, 0.1612, 0.9896, 0.1612, 0.9896, 0.1353, 0.01195, 0.008193, 0.01195, 0.03417, 0.8586, 0.03417, 0.8586, 0.008193, 0.01195, 0.03417, 0.01195, 0.06014, 0.8586, 0.06014, 0.8586, 0.03417, 0.01195, 0.06014, 0.01195, 0.08611, 0.8586, 0.08611, 0.8586, 0.06014, 0.01195, 0.08611, 0.01195, 0.1121, 0.8586, 0.1121, 0.8586, 0.08611, 0.649, 0.06195, 0.4779, 0.06195, 0.4779, 0.03454, 0.649, 0.03454, 0.01195, 0.1121, 0.01195, 0.1381, 0.8586, 0.1381, 0.8586, 0.1121, 0.01195, 0.1381, 0.01195, 0.164, 0.8586, 0.164, 0.8586, 0.1381, 0.1445, 0.4799, 0.07741, 0.4411, 0.07741, 0.3636, 0.1445, 0.3248, 0.2117, 0.3636, 0.2117, 0.4411, 0.4858, 0.1158, 0.4858, 0.0677, 0.5246, 0.0677, 0.5246, 0.1158, 0.649, 0.1442, 0.4779, 0.1442, 0.4779, 0.1168, 0.649, 0.1168, 0.649, 0.03454, 0.4779, 0.03454, 0.4779, 0.007135, 0.649, 0.007135, 0.649, 0.08935, 0.4779, 0.08935, 0.4779, 0.06195, 0.649, 0.06195, 0.649, 0.1716, 0.4779, 0.1716, 0.4779, 0.1442, 0.649, 0.1442, 0.649, 0.1168, 0.4779, 0.1168, 0.4779, 0.08935, 0.649, 0.08935, 0.9824, 0.1372, 0.3813, 0.1372, 0.3813, 0.1115, 0.9824, 0.1115, 0.5634, 0.1158, 0.5634, 0.0677, 0.6021, 0.0677, 0.6021, 0.1158, 0.6409, 0.1158, 0.6409, 0.0677, 0.6797, 0.0677, 0.6797, 0.1158, 0.5246, 0.1158, 0.5246, 0.0677, 0.5634, 0.0677, 0.5634, 0.1158, 0.6021, 0.1158, 0.6021, 0.0677, 0.6409, 0.0677, 0.6409, 0.1158, 0.6797, 0.1158, 0.6797, 0.0677, 0.7185, 0.0677, 0.7185, 0.1158, 0.9824, 0.08572, 0.3813, 0.08572, 0.3813, 0.05995, 0.9824, 0.05995, 0.9824, 0.03419, 0.3813, 0.03419, 0.3813, 0.008422, 0.9824, 0.008422, 0.9824, 0.163, 0.3813, 0.163, 0.3813, 0.1372, 0.9824, 0.1372, 0.9824, 0.1115, 0.3813, 0.1115, 0.3813, 0.08572, 0.9824, 0.08572, 0.9824, 0.05995, 0.3813, 0.05995, 0.3813, 0.03419, 0.9824, 0.03419, 0.4481, 0.01056, 0.4481, 0.03574, 0.9632, 0.03574, 0.9632, 0.01056, 0.4481, 0.03574, 0.4481, 0.06093, 0.9632, 0.06093, 0.9632, 0.03574, 0.4481, 0.06093, 0.4481, 0.08611, 0.9632, 0.08611, 0.9632, 0.06093, 0.4481, 0.08611, 0.4481, 0.1113, 0.9632, 0.1113, 0.9632, 0.08611, 0.4481, 0.1113, 0.4481, 0.1365, 0.9632, 0.1365, 0.9632, 0.1113, 0.4481, 0.1365, 0.4481, 0.1617, 0.9632, 0.1617, 0.9632, 0.1365, 0.4528, 0.007836, 0.4528, 0.03393, 0.8745, 0.03393, 0.8745, 0.007836, 0.4528, 0.03393, 0.4528, 0.06002, 0.8745, 0.06002, 0.8745, 0.03393, 0.4528, 0.06002, 0.4528, 0.08611, 0.8745, 0.08611, 0.8745, 0.06002, 0.4528, 0.08611, 0.4528, 0.1122, 0.8745, 0.1122, 0.8745, 0.08611, 0.4528, 0.1122, 0.4528, 0.1383, 0.8745, 0.1383, 0.8745, 0.1122, 0.4528, 0.1383, 0.4528, 0.1644, 0.8745, 0.1644, 0.8745, 0.1383, 0.2415, 0.4172, 0.2046, 0.4172, 0.2046, 0.5277, 0.2415, 0.5277, 0.2046, 0.4172, 0.1677, 0.4172, 0.1677, 0.5277, 0.2046, 0.5277, 0.1677, 0.4172, 0.1309, 0.4172, 0.1309, 0.5277, 0.1677, 0.5277, 0.1309, 0.4172, 0.09402, 0.4172, 0.09402, 0.5277, 0.1309, 0.5277, 0.09402, 0.4172, 0.05716, 0.4172, 0.05716, 0.5277, 0.09402, 0.5277, 0.05716, 0.4172, 0.0203, 0.4172, 0.0203, 0.5277, 0.05716, 0.5277, 0.4639, 0.00692, 0.4639, 0.03291, 0.9682, 0.03291, 0.9682, 0.00692, 0.4639, 0.03291, 0.4639, 0.05891, 0.9682, 0.05891, 0.9682, 0.03291, 0.4639, 0.05891, 0.4639, 0.08491, 0.9682, 0.08491, 0.9682, 0.05891, 0.4639, 0.08491, 0.4639, 0.1109, 0.9682, 0.1109, 0.9682, 0.08491, 0.4639, 0.1109, 0.4639, 0.1369, 0.9682, 0.1369, 0.9682, 0.1109, 0.4639, 0.1369, 0.4639, 0.1629, 0.9682, 0.1629, 0.9682, 0.1369, 0.4881, 0.005543, 0.4881, 0.032, 0.8433, 0.032, 0.8433, 0.005543, 0.4881, 0.032, 0.4881, 0.05845, 0.8433, 0.05845, 0.8433, 0.032, 0.4881, 0.05845, 0.4881, 0.08491, 0.8433, 0.08491, 0.8433, 0.05845, 0.4881, 0.08491, 0.4881, 0.1114, 0.8433, 0.1114, 0.8433, 0.08491, 0.4881, 0.1114, 0.4881, 0.1378, 0.8433, 0.1378, 0.8433, 0.1114, 0.4881, 0.1378, 0.4881, 0.1643, 0.8433, 0.1643, 0.8433, 0.1378])
me_bed_frame.materials.append(mat_bed)
me_bed_frame.update()

# ---- objects
ob_wall = bpy.data.objects.new('Wall', me_wall_clean)
ob_matress = bpy.data.objects.new('Matress', me_bed_matress)
ob_boards = bpy.data.objects.new('Boards', me_bed_boards)
ob_frame = bpy.data.objects.new('Frame', me_bed_frame)

# ---- transforms, parenting, visibility, modifiers, constraints
ob_wall.location = (4.584e-09, 1.587, 0.3241)
ob_matress.location = (1.361e-08, -1.376, 0.7151)
ob_boards.location = (4.584e-09, -0.5237, 0.5074)
_m = ob_boards.modifiers.new('Array', 'ARRAY')
_m.count = 7
_m.relative_offset_displace = (0.0, -1.2, 0.0)
ob_frame.location = (4.584e-09, -0.06298, -0.005934)

# ---- collection membership
scene.collection.objects.link(ob_wall)
col_bed.objects.link(ob_matress)
col_bed.objects.link(ob_boards)
col_bed.objects.link(ob_frame)

# ---- scene / render settings (as saved in the file)
scene.frame_start = 1; scene.frame_end = 250; scene.frame_set(1)
scene.render.engine = 'BLENDER_EEVEE_NEXT'
scene.cycles.sampling_pattern = 'TABULATED_SOBOL'
scene.eevee.ray_tracing_options.trace_max_roughness = 0.0
bpy.context.view_layer.update()

# ---- added for rendering (the .blend has no active camera and no usable light): camera, sun
cam_auto = bpy.data.cameras.new('AutoCamera')
cam_auto.lens = 50.0
cam_auto.sensor_width = 36.0
cam_auto.clip_end = 1000.0
ob_auto_camera = bpy.data.objects.new('AutoCamera', cam_auto)
scene.collection.objects.link(ob_auto_camera)
ob_auto_camera.location = (5.24453, -6.77609, 5.67469)
ob_auto_camera.rotation_euler = (1.09748, -7.21219e-08, 0.694738)
scene.camera = ob_auto_camera
light_auto_sun = bpy.data.lights.new('AutoSun', 'SUN')
light_auto_sun.energy = 3.0
light_auto_sun.angle = 0.0523599
ob_auto_sun = bpy.data.objects.new('AutoSun', light_auto_sun)
scene.collection.objects.link(ob_auto_sun)
ob_auto_sun.rotation_euler = (0.872665, 0.174533, 0.523599)
bpy.context.view_layer.update()

